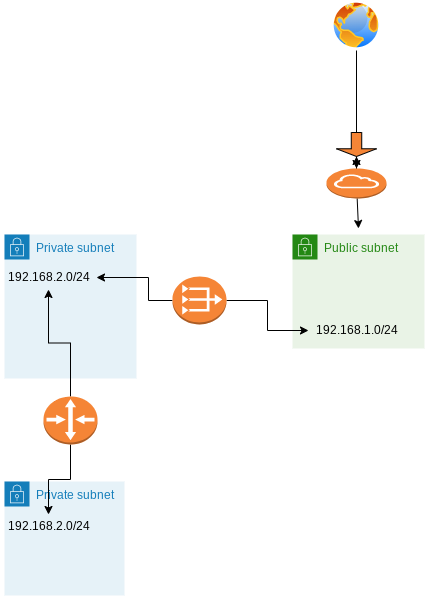

The diagram above was exported from draw.io. Its source (the exported page's mxGraphModel, read from the mxfile embedded in the PNG):
<mxGraphModel dx="1038" dy="587" grid="1" gridSize="6" guides="1" tooltips="1" connect="1" arrows="1" fold="1" page="1" pageScale="1" pageWidth="850" pageHeight="1100" math="0" shadow="0">
  <root>
    <mxCell id="0" />
    <mxCell id="1" parent="0" />
    <mxCell id="Ly-wvGlbPgvmHfuZJYLb-1" value="Public subnet" style="points=[[0,0],[0.25,0],[0.5,0],[0.75,0],[1,0],[1,0.25],[1,0.5],[1,0.75],[1,1],[0.75,1],[0.5,1],[0.25,1],[0,1],[0,0.75],[0,0.5],[0,0.25]];outlineConnect=0;gradientColor=none;html=1;whiteSpace=wrap;fontSize=12;fontStyle=0;container=1;pointerEvents=0;collapsible=0;recursiveResize=0;shape=mxgraph.aws4.group;grIcon=mxgraph.aws4.group_security_group;grStroke=0;strokeColor=#248814;fillColor=#E9F3E6;verticalAlign=top;align=left;spacingLeft=30;fontColor=#248814;dashed=0;" parent="1" vertex="1">
      <mxGeometry x="336" y="246" width="132" height="114" as="geometry" />
    </mxCell>
    <mxCell id="Ly-wvGlbPgvmHfuZJYLb-60" value="192.168.1.0/24" style="text;html=1;align=center;verticalAlign=middle;resizable=0;points=[];autosize=1;strokeColor=none;fillColor=none;" parent="Ly-wvGlbPgvmHfuZJYLb-1" vertex="1">
      <mxGeometry x="16" y="84" width="96" height="24" as="geometry" />
    </mxCell>
    <mxCell id="Ly-wvGlbPgvmHfuZJYLb-2" value="Private subnet" style="points=[[0,0],[0.25,0],[0.5,0],[0.75,0],[1,0],[1,0.25],[1,0.5],[1,0.75],[1,1],[0.75,1],[0.5,1],[0.25,1],[0,1],[0,0.75],[0,0.5],[0,0.25]];outlineConnect=0;gradientColor=none;html=1;whiteSpace=wrap;fontSize=12;fontStyle=0;container=1;pointerEvents=0;collapsible=0;recursiveResize=0;shape=mxgraph.aws4.group;grIcon=mxgraph.aws4.group_security_group;grStroke=0;strokeColor=#147EBA;fillColor=#E6F2F8;verticalAlign=top;align=left;spacingLeft=30;fontColor=#147EBA;dashed=0;" parent="1" vertex="1">
      <mxGeometry x="48" y="246" width="132" height="144" as="geometry" />
    </mxCell>
    <mxCell id="Ly-wvGlbPgvmHfuZJYLb-58" value="192.168.2.0/24" style="text;html=1;align=center;verticalAlign=middle;resizable=0;points=[];autosize=1;strokeColor=none;fillColor=none;" parent="Ly-wvGlbPgvmHfuZJYLb-2" vertex="1">
      <mxGeometry x="-4" y="31" width="96" height="24" as="geometry" />
    </mxCell>
    <mxCell id="Ly-wvGlbPgvmHfuZJYLb-3" value="Private subnet" style="points=[[0,0],[0.25,0],[0.5,0],[0.75,0],[1,0],[1,0.25],[1,0.5],[1,0.75],[1,1],[0.75,1],[0.5,1],[0.25,1],[0,1],[0,0.75],[0,0.5],[0,0.25]];outlineConnect=0;gradientColor=none;html=1;whiteSpace=wrap;fontSize=12;fontStyle=0;container=1;pointerEvents=0;collapsible=0;recursiveResize=0;shape=mxgraph.aws4.group;grIcon=mxgraph.aws4.group_security_group;grStroke=0;strokeColor=#147EBA;fillColor=#E6F2F8;verticalAlign=top;align=left;spacingLeft=30;fontColor=#147EBA;dashed=0;" parent="1" vertex="1">
      <mxGeometry x="48" y="493" width="120" height="114" as="geometry" />
    </mxCell>
    <mxCell id="Ly-wvGlbPgvmHfuZJYLb-61" value="192.168.2.0/24" style="text;html=1;align=center;verticalAlign=middle;resizable=0;points=[];autosize=1;strokeColor=none;fillColor=none;" parent="Ly-wvGlbPgvmHfuZJYLb-3" vertex="1">
      <mxGeometry x="-4" y="33" width="96" height="24" as="geometry" />
    </mxCell>
    <mxCell id="Ly-wvGlbPgvmHfuZJYLb-9" value="" style="edgeStyle=orthogonalEdgeStyle;rounded=0;orthogonalLoop=1;jettySize=auto;html=1;" parent="1" source="Ly-wvGlbPgvmHfuZJYLb-4" target="Ly-wvGlbPgvmHfuZJYLb-5" edge="1">
      <mxGeometry relative="1" as="geometry" />
    </mxCell>
    <mxCell id="Ly-wvGlbPgvmHfuZJYLb-4" value="" style="aspect=fixed;perimeter=ellipsePerimeter;html=1;align=center;shadow=0;dashed=0;spacingTop=3;image;image=img/lib/active_directory/internet_globe.svg;" parent="1" vertex="1">
      <mxGeometry x="375" y="12" width="50" height="50" as="geometry" />
    </mxCell>
    <mxCell id="Ly-wvGlbPgvmHfuZJYLb-11" value="" style="edgeStyle=orthogonalEdgeStyle;rounded=0;orthogonalLoop=1;jettySize=auto;html=1;" parent="1" source="Ly-wvGlbPgvmHfuZJYLb-5" target="Ly-wvGlbPgvmHfuZJYLb-10" edge="1">
      <mxGeometry relative="1" as="geometry" />
    </mxCell>
    <mxCell id="Ly-wvGlbPgvmHfuZJYLb-36" value="" style="edgeStyle=none;rounded=0;orthogonalLoop=1;jettySize=auto;html=1;" parent="1" source="Ly-wvGlbPgvmHfuZJYLb-5" edge="1">
      <mxGeometry relative="1" as="geometry">
        <mxPoint x="402" y="240" as="targetPoint" />
      </mxGeometry>
    </mxCell>
    <mxCell id="Ly-wvGlbPgvmHfuZJYLb-5" value="" style="outlineConnect=0;dashed=0;verticalLabelPosition=bottom;verticalAlign=top;align=center;html=1;shape=mxgraph.aws3.internet_gateway;fillColor=#F58536;gradientColor=none;" parent="1" vertex="1">
      <mxGeometry x="370" y="180" width="60" height="30" as="geometry" />
    </mxCell>
    <mxCell id="Ly-wvGlbPgvmHfuZJYLb-68" value="" style="edgeStyle=orthogonalEdgeStyle;rounded=0;orthogonalLoop=1;jettySize=auto;html=1;" parent="1" source="Ly-wvGlbPgvmHfuZJYLb-6" target="Ly-wvGlbPgvmHfuZJYLb-61" edge="1">
      <mxGeometry relative="1" as="geometry" />
    </mxCell>
    <mxCell id="Ly-wvGlbPgvmHfuZJYLb-69" value="" style="edgeStyle=orthogonalEdgeStyle;rounded=0;orthogonalLoop=1;jettySize=auto;html=1;" parent="1" source="Ly-wvGlbPgvmHfuZJYLb-6" target="Ly-wvGlbPgvmHfuZJYLb-58" edge="1">
      <mxGeometry relative="1" as="geometry" />
    </mxCell>
    <mxCell id="Ly-wvGlbPgvmHfuZJYLb-6" value="" style="outlineConnect=0;dashed=0;verticalLabelPosition=bottom;verticalAlign=top;align=center;html=1;shape=mxgraph.aws3.router;fillColor=#F58536;gradientColor=none;" parent="1" vertex="1">
      <mxGeometry x="87" y="408" width="54" height="48" as="geometry" />
    </mxCell>
    <mxCell id="Ly-wvGlbPgvmHfuZJYLb-10" value="" style="shape=singleArrow;whiteSpace=wrap;html=1;arrowWidth=0.261431884765625;arrowSize=0.32207361857096356;verticalAlign=top;fillColor=#F58536;dashed=0;gradientColor=none;direction=south;" parent="1" vertex="1">
      <mxGeometry x="380" y="144" width="40" height="24" as="geometry" />
    </mxCell>
    <mxCell id="Ly-wvGlbPgvmHfuZJYLb-62" value="" style="edgeStyle=orthogonalEdgeStyle;rounded=0;orthogonalLoop=1;jettySize=auto;html=1;" parent="1" source="Ly-wvGlbPgvmHfuZJYLb-8" target="Ly-wvGlbPgvmHfuZJYLb-58" edge="1">
      <mxGeometry relative="1" as="geometry">
        <Array as="points">
          <mxPoint x="192" y="312" />
          <mxPoint x="192" y="289" />
        </Array>
      </mxGeometry>
    </mxCell>
    <mxCell id="Ly-wvGlbPgvmHfuZJYLb-64" value="" style="edgeStyle=orthogonalEdgeStyle;rounded=0;orthogonalLoop=1;jettySize=auto;html=1;" parent="1" source="Ly-wvGlbPgvmHfuZJYLb-8" target="Ly-wvGlbPgvmHfuZJYLb-60" edge="1">
      <mxGeometry relative="1" as="geometry" />
    </mxCell>
    <mxCell id="Ly-wvGlbPgvmHfuZJYLb-8" value="" style="outlineConnect=0;dashed=0;verticalLabelPosition=bottom;verticalAlign=top;align=center;html=1;shape=mxgraph.aws3.vpc_nat_gateway;fillColor=#F58536;gradientColor=none;" parent="1" vertex="1">
      <mxGeometry x="216" y="288" width="54" height="48" as="geometry" />
    </mxCell>
  </root>
</mxGraphModel>